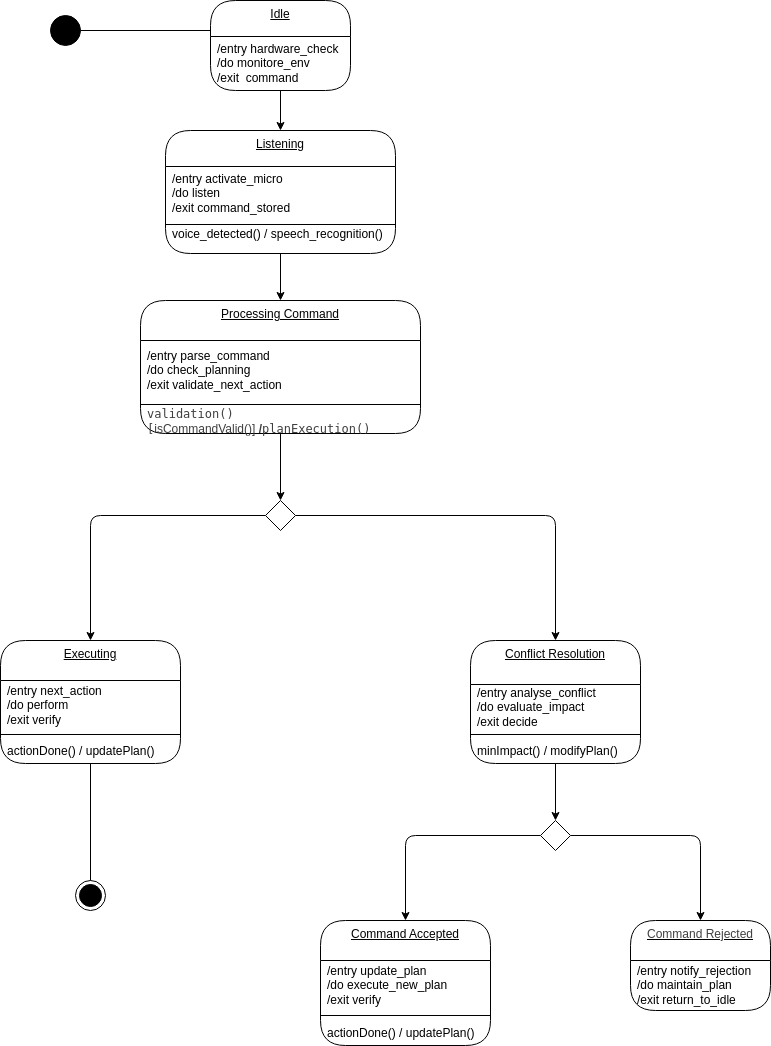

The diagram above was exported from draw.io. Its source (the exported page's mxGraphModel, read from the mxfile embedded in the PNG):
<mxGraphModel dx="1316" dy="800" grid="1" gridSize="10" guides="1" tooltips="1" connect="1" arrows="1" fold="1" page="1" pageScale="1" pageWidth="1654" pageHeight="2336" background="#ffffff" math="0" shadow="0">
  <root>
    <mxCell id="0" />
    <mxCell id="1" parent="0" />
    <mxCell id="10" value="" style="ellipse;fillColor=strokeColor;html=1;" parent="1" vertex="1">
      <mxGeometry x="330" y="15" width="30" height="30" as="geometry" />
    </mxCell>
    <mxCell id="11" value="" style="endArrow=none;startArrow=none;endFill=0;startFill=0;endSize=8;html=1;verticalAlign=bottom;labelBackgroundColor=none;strokeWidth=1;exitX=1;exitY=0.5;exitDx=0;exitDy=0;entryX=0;entryY=0.5;entryDx=0;entryDy=0;" parent="1" source="10" edge="1">
      <mxGeometry width="160" relative="1" as="geometry">
        <mxPoint x="410" y="70" as="sourcePoint" />
        <mxPoint x="490" y="30" as="targetPoint" />
      </mxGeometry>
    </mxCell>
    <mxCell id="12" value="" style="ellipse;html=1;shape=endState;fillColor=strokeColor;" parent="1" vertex="1">
      <mxGeometry x="355" y="880" width="30" height="30" as="geometry" />
    </mxCell>
    <mxCell id="13" value="" style="endArrow=none;startArrow=none;endFill=0;startFill=0;endSize=8;html=1;verticalAlign=bottom;labelBackgroundColor=none;strokeWidth=1;exitX=0.5;exitY=1;exitDx=0;exitDy=0;entryX=0.5;entryY=0;entryDx=0;entryDy=0;" parent="1" source="44" target="12" edge="1">
      <mxGeometry width="160" relative="1" as="geometry">
        <mxPoint x="350" y="800" as="sourcePoint" />
        <mxPoint x="430" y="830" as="targetPoint" />
      </mxGeometry>
    </mxCell>
    <mxCell id="14" value="Idle" style="swimlane;fontStyle=4;align=center;verticalAlign=top;childLayout=stackLayout;horizontal=1;startSize=36;horizontalStack=0;resizeParent=1;resizeParentMax=0;resizeLast=0;collapsible=0;marginBottom=0;html=1;rounded=1;absoluteArcSize=1;arcSize=50;whiteSpace=wrap;" parent="1" vertex="1">
      <mxGeometry x="490" width="140" height="90" as="geometry" />
    </mxCell>
    <mxCell id="18" value="/entry hardware_check&lt;div&gt;/do monitore_env&lt;/div&gt;&lt;div&gt;/exit&amp;nbsp; command&lt;/div&gt;" style="fillColor=none;strokeColor=none;align=left;verticalAlign=middle;spacingLeft=5;whiteSpace=wrap;html=1;" parent="14" vertex="1">
      <mxGeometry y="36" width="140" height="54" as="geometry" />
    </mxCell>
    <mxCell id="21" value="Listening" style="swimlane;fontStyle=4;align=center;verticalAlign=top;childLayout=stackLayout;horizontal=1;startSize=36;horizontalStack=0;resizeParent=1;resizeParentMax=0;resizeLast=0;collapsible=0;marginBottom=0;html=1;rounded=1;absoluteArcSize=1;arcSize=50;whiteSpace=wrap;" parent="1" vertex="1">
      <mxGeometry x="445" y="130" width="230" height="123" as="geometry" />
    </mxCell>
    <mxCell id="25" value="/entry activate_micro&lt;div&gt;/do listen&lt;/div&gt;&lt;div&gt;/exit command_stored&lt;/div&gt;" style="fillColor=none;strokeColor=none;align=left;verticalAlign=middle;spacingLeft=5;whiteSpace=wrap;html=1;" parent="21" vertex="1">
      <mxGeometry y="36" width="230" height="54" as="geometry" />
    </mxCell>
    <mxCell id="26" value="" style="line;strokeWidth=1;fillColor=none;align=left;verticalAlign=middle;spacingTop=-1;spacingLeft=3;spacingRight=3;rotatable=0;labelPosition=right;points=[];portConstraint=eastwest;" parent="21" vertex="1">
      <mxGeometry y="90" width="230" height="8" as="geometry" />
    </mxCell>
    <mxCell id="27" value="voice_detected() / speech_recognition()&lt;div&gt;&lt;br&gt;&lt;/div&gt;" style="fillColor=none;strokeColor=none;align=left;verticalAlign=middle;spacingLeft=5;whiteSpace=wrap;html=1;" parent="21" vertex="1">
      <mxGeometry y="98" width="230" height="25" as="geometry" />
    </mxCell>
    <mxCell id="70" value="" style="edgeStyle=none;html=1;" parent="1" source="28" target="68" edge="1">
      <mxGeometry relative="1" as="geometry" />
    </mxCell>
    <mxCell id="28" value="Processing Command&lt;div&gt;&lt;br style=&quot;color: rgb(63, 63, 63);&quot;&gt;&lt;/div&gt;" style="swimlane;fontStyle=4;align=center;verticalAlign=top;childLayout=stackLayout;horizontal=1;startSize=40;horizontalStack=0;resizeParent=1;resizeParentMax=0;resizeLast=0;collapsible=0;marginBottom=0;html=1;rounded=1;absoluteArcSize=1;arcSize=50;whiteSpace=wrap;" parent="1" vertex="1">
      <mxGeometry x="420" y="300" width="280" height="133" as="geometry" />
    </mxCell>
    <mxCell id="32" value="/entry parse_command&lt;div&gt;/do check_planning&lt;/div&gt;&lt;div&gt;/exit validate_next_action&lt;/div&gt;" style="fillColor=none;strokeColor=none;align=left;verticalAlign=middle;spacingLeft=5;whiteSpace=wrap;html=1;" parent="28" vertex="1">
      <mxGeometry y="40" width="280" height="60" as="geometry" />
    </mxCell>
    <mxCell id="33" value="" style="line;strokeWidth=1;fillColor=none;align=left;verticalAlign=middle;spacingTop=-1;spacingLeft=3;spacingRight=3;rotatable=0;labelPosition=right;points=[];portConstraint=eastwest;" parent="28" vertex="1">
      <mxGeometry y="100" width="280" height="8" as="geometry" />
    </mxCell>
    <mxCell id="34" value="&lt;code style=&quot;color: rgb(63, 63, 63);&quot; class=&quot;&quot;&gt;validation()[&lt;/code&gt;&lt;span style=&quot;color: rgb(63, 63, 63);&quot;&gt;isCommandValid()]&lt;/span&gt;&lt;b style=&quot;color: rgb(63, 63, 63);&quot;&gt;&amp;nbsp;/&lt;/b&gt;&lt;code style=&quot;color: rgb(63, 63, 63);&quot; class=&quot;&quot;&gt;planExecution()&lt;/code&gt;" style="fillColor=none;strokeColor=none;align=left;verticalAlign=middle;spacingLeft=5;whiteSpace=wrap;html=1;" parent="28" vertex="1">
      <mxGeometry y="108" width="280" height="25" as="geometry" />
    </mxCell>
    <mxCell id="38" value="Executing" style="swimlane;fontStyle=4;align=center;verticalAlign=top;childLayout=stackLayout;horizontal=1;startSize=40;horizontalStack=0;resizeParent=1;resizeParentMax=0;resizeLast=0;collapsible=0;marginBottom=0;html=1;rounded=1;absoluteArcSize=1;arcSize=50;whiteSpace=wrap;" parent="1" vertex="1">
      <mxGeometry x="280" y="640" width="180" height="123" as="geometry" />
    </mxCell>
    <mxCell id="42" value="&lt;span style=&quot;color: rgb(0, 0, 0);&quot;&gt;/entry next_action&lt;/span&gt;&lt;div&gt;/do perform&lt;/div&gt;&lt;div&gt;/exit verify&lt;/div&gt;" style="fillColor=none;strokeColor=none;align=left;verticalAlign=middle;spacingLeft=5;whiteSpace=wrap;html=1;" parent="38" vertex="1">
      <mxGeometry y="40" width="180" height="50" as="geometry" />
    </mxCell>
    <mxCell id="43" value="" style="line;strokeWidth=1;fillColor=none;align=left;verticalAlign=middle;spacingTop=-1;spacingLeft=3;spacingRight=3;rotatable=0;labelPosition=right;points=[];portConstraint=eastwest;" parent="38" vertex="1">
      <mxGeometry y="90" width="180" height="8" as="geometry" />
    </mxCell>
    <mxCell id="44" value="actionDone() / updatePlan()" style="fillColor=none;strokeColor=none;align=left;verticalAlign=middle;spacingLeft=5;whiteSpace=wrap;html=1;" parent="38" vertex="1">
      <mxGeometry y="98" width="180" height="25" as="geometry" />
    </mxCell>
    <mxCell id="45" value="Conflict Resolution" style="swimlane;fontStyle=4;align=center;verticalAlign=top;childLayout=stackLayout;horizontal=1;startSize=44;horizontalStack=0;resizeParent=1;resizeParentMax=0;resizeLast=0;collapsible=0;marginBottom=0;html=1;rounded=1;absoluteArcSize=1;arcSize=50;whiteSpace=wrap;" parent="1" vertex="1">
      <mxGeometry x="750" y="640" width="170" height="123" as="geometry" />
    </mxCell>
    <mxCell id="49" value="/entry analyse_conflict&lt;div&gt;/do evaluate_impact&lt;/div&gt;&lt;div&gt;/exit decide&lt;/div&gt;" style="fillColor=none;strokeColor=none;align=left;verticalAlign=middle;spacingLeft=5;whiteSpace=wrap;html=1;" parent="45" vertex="1">
      <mxGeometry y="44" width="170" height="46" as="geometry" />
    </mxCell>
    <mxCell id="50" value="" style="line;strokeWidth=1;fillColor=none;align=left;verticalAlign=middle;spacingTop=-1;spacingLeft=3;spacingRight=3;rotatable=0;labelPosition=right;points=[];portConstraint=eastwest;" parent="45" vertex="1">
      <mxGeometry y="90" width="170" height="8" as="geometry" />
    </mxCell>
    <mxCell id="51" value="minImpact() / modifyPlan()" style="fillColor=none;strokeColor=none;align=left;verticalAlign=middle;spacingLeft=5;whiteSpace=wrap;html=1;" parent="45" vertex="1">
      <mxGeometry y="98" width="170" height="25" as="geometry" />
    </mxCell>
    <mxCell id="52" value="Command Accepted" style="swimlane;fontStyle=4;align=center;verticalAlign=top;childLayout=stackLayout;horizontal=1;startSize=40;horizontalStack=0;resizeParent=1;resizeParentMax=0;resizeLast=0;collapsible=0;marginBottom=0;html=1;rounded=1;absoluteArcSize=1;arcSize=50;whiteSpace=wrap;" parent="1" vertex="1">
      <mxGeometry x="600" y="920" width="170" height="125" as="geometry" />
    </mxCell>
    <mxCell id="56" value="/entry update_plan&lt;div&gt;/do execute_new_plan&lt;/div&gt;&lt;div&gt;/exit verify&lt;/div&gt;" style="fillColor=none;strokeColor=none;align=left;verticalAlign=middle;spacingLeft=5;whiteSpace=wrap;html=1;" parent="52" vertex="1">
      <mxGeometry y="40" width="170" height="50" as="geometry" />
    </mxCell>
    <mxCell id="57" value="" style="line;strokeWidth=1;fillColor=none;align=left;verticalAlign=middle;spacingTop=-1;spacingLeft=3;spacingRight=3;rotatable=0;labelPosition=right;points=[];portConstraint=eastwest;" parent="52" vertex="1">
      <mxGeometry y="90" width="170" height="10" as="geometry" />
    </mxCell>
    <mxCell id="58" value="&lt;span style=&quot;color: rgb(0, 0, 0);&quot;&gt;actionDone() / updatePlan()&lt;/span&gt;" style="fillColor=none;strokeColor=none;align=left;verticalAlign=middle;spacingLeft=5;whiteSpace=wrap;html=1;" parent="52" vertex="1">
      <mxGeometry y="100" width="170" height="25" as="geometry" />
    </mxCell>
    <mxCell id="59" value="&lt;span style=&quot;color: rgb(63, 63, 63);&quot;&gt;Command Rejected&lt;/span&gt;" style="swimlane;fontStyle=4;align=center;verticalAlign=top;childLayout=stackLayout;horizontal=1;startSize=40;horizontalStack=0;resizeParent=1;resizeParentMax=0;resizeLast=0;collapsible=0;marginBottom=0;html=1;rounded=1;absoluteArcSize=1;arcSize=50;whiteSpace=wrap;" parent="1" vertex="1">
      <mxGeometry x="910" y="920" width="140" height="90" as="geometry" />
    </mxCell>
    <mxCell id="63" value="/entry notify_rejection&lt;div&gt;/do maintain_plan&lt;/div&gt;&lt;div&gt;/exit return_to_idle&lt;/div&gt;" style="fillColor=none;strokeColor=none;align=left;verticalAlign=middle;spacingLeft=5;whiteSpace=wrap;html=1;" parent="59" vertex="1">
      <mxGeometry y="40" width="140" height="50" as="geometry" />
    </mxCell>
    <mxCell id="66" value="" style="edgeStyle=none;html=1;" parent="1" source="18" edge="1">
      <mxGeometry relative="1" as="geometry">
        <mxPoint x="560" y="130" as="targetPoint" />
      </mxGeometry>
    </mxCell>
    <mxCell id="67" value="" style="edgeStyle=none;html=1;" parent="1" source="27" edge="1">
      <mxGeometry relative="1" as="geometry">
        <mxPoint x="560" y="300" as="targetPoint" />
      </mxGeometry>
    </mxCell>
    <mxCell id="71" style="edgeStyle=none;html=1;entryX=0.5;entryY=0;entryDx=0;entryDy=0;" parent="1" source="68" target="38" edge="1">
      <mxGeometry relative="1" as="geometry">
        <Array as="points">
          <mxPoint x="370" y="515" />
        </Array>
      </mxGeometry>
    </mxCell>
    <mxCell id="72" style="edgeStyle=none;html=1;entryX=0.5;entryY=0;entryDx=0;entryDy=0;" parent="1" source="68" target="45" edge="1">
      <mxGeometry relative="1" as="geometry">
        <Array as="points">
          <mxPoint x="835" y="515" />
        </Array>
      </mxGeometry>
    </mxCell>
    <mxCell id="68" value="" style="rhombus;" parent="1" vertex="1">
      <mxGeometry x="545" y="500" width="30" height="30" as="geometry" />
    </mxCell>
    <mxCell id="76" style="edgeStyle=none;html=1;entryX=0.5;entryY=0;entryDx=0;entryDy=0;" parent="1" source="69" target="52" edge="1">
      <mxGeometry relative="1" as="geometry">
        <Array as="points">
          <mxPoint x="685" y="835" />
        </Array>
      </mxGeometry>
    </mxCell>
    <mxCell id="77" style="edgeStyle=none;html=1;entryX=0.5;entryY=0;entryDx=0;entryDy=0;" parent="1" source="69" target="59" edge="1">
      <mxGeometry relative="1" as="geometry">
        <Array as="points">
          <mxPoint x="980" y="835" />
        </Array>
      </mxGeometry>
    </mxCell>
    <mxCell id="69" value="" style="rhombus;" parent="1" vertex="1">
      <mxGeometry x="820" y="820" width="30" height="30" as="geometry" />
    </mxCell>
    <mxCell id="75" style="edgeStyle=none;html=1;entryX=0.5;entryY=0;entryDx=0;entryDy=0;" parent="1" source="51" target="69" edge="1">
      <mxGeometry relative="1" as="geometry" />
    </mxCell>
  </root>
</mxGraphModel>